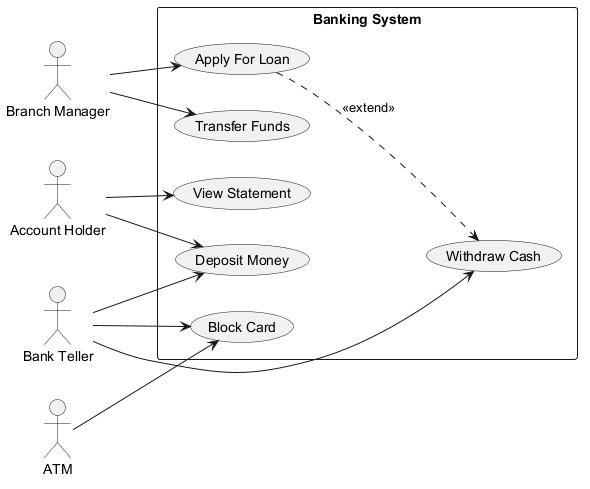

The diagram above was rendered by PlantUML. Its source (embedded in the PNG):
@startuml
skinparam backgroundColor #FFFFFF
skinparam classBackgroundColor #F3E5F5
skinparam classBorderColor #6A1B9A
left to right direction
actor "Branch Manager" as BM
actor "ATM" as A
actor "Bank Teller" as BT
actor "Account Holder" as AH
rectangle "Banking System" {
  usecase "Block Card" as UC_BlockCard
  usecase "Apply For Loan" as UC_ApplyForLoan
  usecase "View Statement" as UC_ViewStatement
  usecase "Transfer Funds" as UC_TransferFunds
  usecase "Deposit Money" as UC_DepositMoney
  usecase "Withdraw Cash" as UC_WithdrawCash
}
BM --> UC_ApplyForLoan
BM --> UC_TransferFunds
A --> UC_BlockCard
BT --> UC_DepositMoney
BT --> UC_WithdrawCash
BT --> UC_BlockCard
AH --> UC_DepositMoney
AH --> UC_ViewStatement
UC_ApplyForLoan ..> UC_WithdrawCash : <<extend>>
@enduml